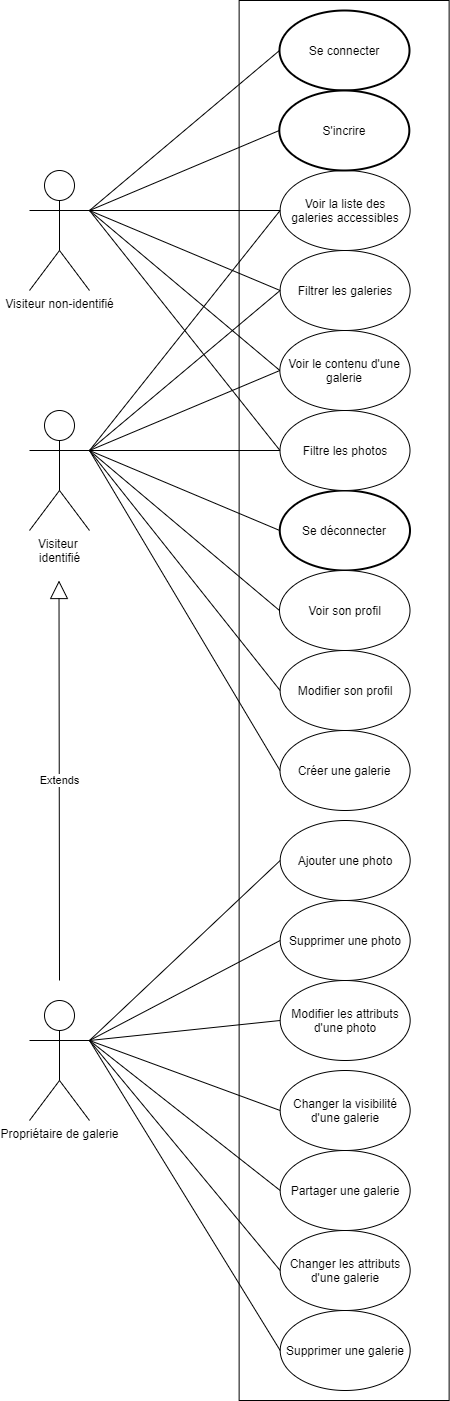

The diagram above was exported from draw.io. Its source (the exported page's mxGraphModel, read from the mxfile embedded in the PNG):
<mxGraphModel dx="868" dy="450" grid="1" gridSize="10" guides="1" tooltips="1" connect="1" arrows="1" fold="1" page="1" pageScale="1" pageWidth="827" pageHeight="1169" math="0" shadow="0">
  <root>
    <mxCell id="0" />
    <mxCell id="1" parent="0" />
    <mxCell id="T5ZGn4UtGV9uDHtv81Y8-7" value="" style="verticalLabelPosition=bottom;verticalAlign=top;html=1;shape=mxgraph.basic.rect;fillColor2=none;strokeWidth=1;size=20;indent=5;fillColor=none;" parent="1" vertex="1">
      <mxGeometry x="249.63" width="210" height="1400" as="geometry" />
    </mxCell>
    <mxCell id="iKGLmCzfEa0fqU7sgIiN-1" value="Se connecter" style="strokeWidth=2;html=1;shape=mxgraph.flowchart.start_1;whiteSpace=wrap;" parent="1" vertex="1">
      <mxGeometry x="290" y="10" width="130" height="80" as="geometry" />
    </mxCell>
    <mxCell id="iKGLmCzfEa0fqU7sgIiN-2" value="Se déconnecter" style="strokeWidth=2;html=1;shape=mxgraph.flowchart.start_1;whiteSpace=wrap;" parent="1" vertex="1">
      <mxGeometry x="290.25" y="490" width="130.25" height="80" as="geometry" />
    </mxCell>
    <mxCell id="iKGLmCzfEa0fqU7sgIiN-3" value="Voir son profil" style="ellipse;whiteSpace=wrap;html=1;" parent="1" vertex="1">
      <mxGeometry x="290" y="570" width="130.5" height="80" as="geometry" />
    </mxCell>
    <mxCell id="iKGLmCzfEa0fqU7sgIiN-4" value="Créer une galerie" style="ellipse;whiteSpace=wrap;html=1;" parent="1" vertex="1">
      <mxGeometry x="290.5" y="730" width="130.12" height="80" as="geometry" />
    </mxCell>
    <mxCell id="iKGLmCzfEa0fqU7sgIiN-5" value="Voir la liste des&lt;br&gt;galeries accessibles" style="ellipse;whiteSpace=wrap;html=1;" parent="1" vertex="1">
      <mxGeometry x="290.62" y="170" width="130" height="80" as="geometry" />
    </mxCell>
    <mxCell id="iKGLmCzfEa0fqU7sgIiN-6" value="Voir le contenu d'une galerie" style="ellipse;whiteSpace=wrap;html=1;" parent="1" vertex="1">
      <mxGeometry x="290.37" y="330" width="130.25" height="80" as="geometry" />
    </mxCell>
    <mxCell id="iKGLmCzfEa0fqU7sgIiN-7" value="Modifier les attributs d'une photo" style="ellipse;whiteSpace=wrap;html=1;" parent="1" vertex="1">
      <mxGeometry x="290.68" y="980" width="130" height="80" as="geometry" />
    </mxCell>
    <mxCell id="iKGLmCzfEa0fqU7sgIiN-8" value="Ajouter une photo" style="ellipse;whiteSpace=wrap;html=1;" parent="1" vertex="1">
      <mxGeometry x="290.68" y="820" width="130" height="80" as="geometry" />
    </mxCell>
    <mxCell id="iKGLmCzfEa0fqU7sgIiN-9" value="Supprimer une photo" style="ellipse;whiteSpace=wrap;html=1;" parent="1" vertex="1">
      <mxGeometry x="290.68" y="900" width="130" height="80" as="geometry" />
    </mxCell>
    <mxCell id="iKGLmCzfEa0fqU7sgIiN-10" value="Changer la visibilité d'une galerie" style="ellipse;whiteSpace=wrap;html=1;" parent="1" vertex="1">
      <mxGeometry x="290.68" y="1070" width="130" height="80" as="geometry" />
    </mxCell>
    <mxCell id="iKGLmCzfEa0fqU7sgIiN-11" value="Modifier son profil" style="ellipse;whiteSpace=wrap;html=1;" parent="1" vertex="1">
      <mxGeometry x="290.62" y="650" width="130" height="80" as="geometry" />
    </mxCell>
    <mxCell id="iKGLmCzfEa0fqU7sgIiN-12" value="Filtre les photos" style="ellipse;whiteSpace=wrap;html=1;" parent="1" vertex="1">
      <mxGeometry x="290.5" y="410" width="130" height="80" as="geometry" />
    </mxCell>
    <mxCell id="iKGLmCzfEa0fqU7sgIiN-13" value="Filtrer les galeries" style="ellipse;whiteSpace=wrap;html=1;" parent="1" vertex="1">
      <mxGeometry x="290.62" y="250" width="130" height="80" as="geometry" />
    </mxCell>
    <mxCell id="iKGLmCzfEa0fqU7sgIiN-14" value="Visiteur non-identifié" style="shape=umlActor;verticalLabelPosition=bottom;verticalAlign=top;html=1;" parent="1" vertex="1">
      <mxGeometry x="40" y="170" width="60" height="120" as="geometry" />
    </mxCell>
    <mxCell id="iKGLmCzfEa0fqU7sgIiN-15" value="Visiteur &lt;br&gt;identifié" style="shape=umlActor;verticalLabelPosition=bottom;verticalAlign=top;html=1;" parent="1" vertex="1">
      <mxGeometry x="40" y="410" width="60" height="120" as="geometry" />
    </mxCell>
    <mxCell id="iKGLmCzfEa0fqU7sgIiN-16" value="Propriétaire de galerie" style="shape=umlActor;verticalLabelPosition=bottom;verticalAlign=top;html=1;" parent="1" vertex="1">
      <mxGeometry x="40" y="1000" width="60" height="120" as="geometry" />
    </mxCell>
    <mxCell id="iKGLmCzfEa0fqU7sgIiN-17" value="" style="endArrow=none;html=1;entryX=0;entryY=0.5;entryDx=0;entryDy=0;entryPerimeter=0;exitX=1;exitY=0.3333333333333333;exitDx=0;exitDy=0;exitPerimeter=0;" parent="1" source="iKGLmCzfEa0fqU7sgIiN-14" target="iKGLmCzfEa0fqU7sgIiN-1" edge="1">
      <mxGeometry width="50" height="50" relative="1" as="geometry">
        <mxPoint x="390" y="210" as="sourcePoint" />
        <mxPoint x="440" y="160" as="targetPoint" />
      </mxGeometry>
    </mxCell>
    <mxCell id="iKGLmCzfEa0fqU7sgIiN-18" value="" style="endArrow=none;html=1;entryX=0;entryY=0.5;entryDx=0;entryDy=0;exitX=1;exitY=0.3333333333333333;exitDx=0;exitDy=0;exitPerimeter=0;" parent="1" source="iKGLmCzfEa0fqU7sgIiN-14" target="iKGLmCzfEa0fqU7sgIiN-5" edge="1">
      <mxGeometry width="50" height="50" relative="1" as="geometry">
        <mxPoint x="390" y="210" as="sourcePoint" />
        <mxPoint x="440" y="160" as="targetPoint" />
      </mxGeometry>
    </mxCell>
    <mxCell id="iKGLmCzfEa0fqU7sgIiN-19" value="" style="endArrow=none;html=1;entryX=0;entryY=0.5;entryDx=0;entryDy=0;exitX=1;exitY=0.3333333333333333;exitDx=0;exitDy=0;exitPerimeter=0;" parent="1" source="iKGLmCzfEa0fqU7sgIiN-14" target="iKGLmCzfEa0fqU7sgIiN-13" edge="1">
      <mxGeometry width="50" height="50" relative="1" as="geometry">
        <mxPoint x="120" y="120" as="sourcePoint" />
        <mxPoint x="440" y="260" as="targetPoint" />
      </mxGeometry>
    </mxCell>
    <mxCell id="iKGLmCzfEa0fqU7sgIiN-20" value="" style="endArrow=none;html=1;entryX=0;entryY=0.5;entryDx=0;entryDy=0;exitX=1;exitY=0.3333333333333333;exitDx=0;exitDy=0;exitPerimeter=0;" parent="1" source="iKGLmCzfEa0fqU7sgIiN-14" target="iKGLmCzfEa0fqU7sgIiN-6" edge="1">
      <mxGeometry width="50" height="50" relative="1" as="geometry">
        <mxPoint x="120" y="120" as="sourcePoint" />
        <mxPoint x="440" y="260" as="targetPoint" />
      </mxGeometry>
    </mxCell>
    <mxCell id="iKGLmCzfEa0fqU7sgIiN-21" value="" style="endArrow=none;html=1;entryX=0;entryY=0.5;entryDx=0;entryDy=0;exitX=1;exitY=0.3333333333333333;exitDx=0;exitDy=0;exitPerimeter=0;" parent="1" source="iKGLmCzfEa0fqU7sgIiN-15" target="iKGLmCzfEa0fqU7sgIiN-5" edge="1">
      <mxGeometry width="50" height="50" relative="1" as="geometry">
        <mxPoint x="390" y="410" as="sourcePoint" />
        <mxPoint x="440" y="360" as="targetPoint" />
      </mxGeometry>
    </mxCell>
    <mxCell id="iKGLmCzfEa0fqU7sgIiN-22" value="" style="endArrow=none;html=1;entryX=0;entryY=0.5;entryDx=0;entryDy=0;exitX=1;exitY=0.3333333333333333;exitDx=0;exitDy=0;exitPerimeter=0;" parent="1" source="iKGLmCzfEa0fqU7sgIiN-15" target="iKGLmCzfEa0fqU7sgIiN-13" edge="1">
      <mxGeometry width="50" height="50" relative="1" as="geometry">
        <mxPoint x="120" y="440" as="sourcePoint" />
        <mxPoint x="440" y="260" as="targetPoint" />
      </mxGeometry>
    </mxCell>
    <mxCell id="iKGLmCzfEa0fqU7sgIiN-23" value="" style="endArrow=none;html=1;entryX=0;entryY=0.5;entryDx=0;entryDy=0;exitX=1;exitY=0.3333333333333333;exitDx=0;exitDy=0;exitPerimeter=0;" parent="1" source="iKGLmCzfEa0fqU7sgIiN-15" target="iKGLmCzfEa0fqU7sgIiN-6" edge="1">
      <mxGeometry width="50" height="50" relative="1" as="geometry">
        <mxPoint x="390" y="510" as="sourcePoint" />
        <mxPoint x="440" y="460" as="targetPoint" />
      </mxGeometry>
    </mxCell>
    <mxCell id="iKGLmCzfEa0fqU7sgIiN-24" value="" style="endArrow=none;html=1;entryX=0;entryY=0.5;entryDx=0;entryDy=0;entryPerimeter=0;exitX=1;exitY=0.3333333333333333;exitDx=0;exitDy=0;exitPerimeter=0;" parent="1" source="iKGLmCzfEa0fqU7sgIiN-15" target="iKGLmCzfEa0fqU7sgIiN-2" edge="1">
      <mxGeometry width="50" height="50" relative="1" as="geometry">
        <mxPoint x="120" y="440" as="sourcePoint" />
        <mxPoint x="440" y="360" as="targetPoint" />
      </mxGeometry>
    </mxCell>
    <mxCell id="iKGLmCzfEa0fqU7sgIiN-25" value="" style="endArrow=none;html=1;entryX=0;entryY=0.5;entryDx=0;entryDy=0;exitX=1;exitY=0.3333333333333333;exitDx=0;exitDy=0;exitPerimeter=0;" parent="1" source="iKGLmCzfEa0fqU7sgIiN-15" target="iKGLmCzfEa0fqU7sgIiN-3" edge="1">
      <mxGeometry width="50" height="50" relative="1" as="geometry">
        <mxPoint x="390" y="610" as="sourcePoint" />
        <mxPoint x="440" y="560" as="targetPoint" />
      </mxGeometry>
    </mxCell>
    <mxCell id="iKGLmCzfEa0fqU7sgIiN-26" value="" style="endArrow=none;html=1;entryX=0;entryY=0.5;entryDx=0;entryDy=0;exitX=1;exitY=0.3333333333333333;exitDx=0;exitDy=0;exitPerimeter=0;" parent="1" source="iKGLmCzfEa0fqU7sgIiN-15" target="iKGLmCzfEa0fqU7sgIiN-11" edge="1">
      <mxGeometry width="50" height="50" relative="1" as="geometry">
        <mxPoint x="390" y="610" as="sourcePoint" />
        <mxPoint x="440" y="560" as="targetPoint" />
      </mxGeometry>
    </mxCell>
    <mxCell id="iKGLmCzfEa0fqU7sgIiN-27" value="" style="endArrow=none;html=1;entryX=0;entryY=0.5;entryDx=0;entryDy=0;exitX=1;exitY=0.3333333333333333;exitDx=0;exitDy=0;exitPerimeter=0;" parent="1" source="iKGLmCzfEa0fqU7sgIiN-15" target="iKGLmCzfEa0fqU7sgIiN-4" edge="1">
      <mxGeometry width="50" height="50" relative="1" as="geometry">
        <mxPoint x="120" y="440" as="sourcePoint" />
        <mxPoint x="440" y="660" as="targetPoint" />
      </mxGeometry>
    </mxCell>
    <mxCell id="iKGLmCzfEa0fqU7sgIiN-28" value="" style="endArrow=none;html=1;entryX=0;entryY=0.5;entryDx=0;entryDy=0;exitX=1;exitY=0.3333333333333333;exitDx=0;exitDy=0;exitPerimeter=0;" parent="1" source="iKGLmCzfEa0fqU7sgIiN-15" target="iKGLmCzfEa0fqU7sgIiN-12" edge="1">
      <mxGeometry width="50" height="50" relative="1" as="geometry">
        <mxPoint x="120" y="440" as="sourcePoint" />
        <mxPoint x="440" y="660" as="targetPoint" />
      </mxGeometry>
    </mxCell>
    <mxCell id="iKGLmCzfEa0fqU7sgIiN-29" value="" style="endArrow=none;html=1;entryX=0;entryY=0.5;entryDx=0;entryDy=0;exitX=1;exitY=0.3333333333333333;exitDx=0;exitDy=0;exitPerimeter=0;" parent="1" source="iKGLmCzfEa0fqU7sgIiN-16" target="iKGLmCzfEa0fqU7sgIiN-8" edge="1">
      <mxGeometry width="50" height="50" relative="1" as="geometry">
        <mxPoint x="390" y="1010" as="sourcePoint" />
        <mxPoint x="440" y="960" as="targetPoint" />
      </mxGeometry>
    </mxCell>
    <mxCell id="iKGLmCzfEa0fqU7sgIiN-30" value="" style="endArrow=none;html=1;entryX=0;entryY=0.5;entryDx=0;entryDy=0;exitX=1;exitY=0.3333333333333333;exitDx=0;exitDy=0;exitPerimeter=0;" parent="1" source="iKGLmCzfEa0fqU7sgIiN-16" target="iKGLmCzfEa0fqU7sgIiN-9" edge="1">
      <mxGeometry width="50" height="50" relative="1" as="geometry">
        <mxPoint x="390" y="1010" as="sourcePoint" />
        <mxPoint x="440" y="960" as="targetPoint" />
      </mxGeometry>
    </mxCell>
    <mxCell id="iKGLmCzfEa0fqU7sgIiN-31" value="" style="endArrow=none;html=1;entryX=0;entryY=0.5;entryDx=0;entryDy=0;exitX=1;exitY=0.3333333333333333;exitDx=0;exitDy=0;exitPerimeter=0;" parent="1" source="iKGLmCzfEa0fqU7sgIiN-16" target="iKGLmCzfEa0fqU7sgIiN-10" edge="1">
      <mxGeometry width="50" height="50" relative="1" as="geometry">
        <mxPoint x="110" y="850" as="sourcePoint" />
        <mxPoint x="440" y="960" as="targetPoint" />
      </mxGeometry>
    </mxCell>
    <mxCell id="iKGLmCzfEa0fqU7sgIiN-32" value="" style="endArrow=none;html=1;entryX=0;entryY=0.5;entryDx=0;entryDy=0;exitX=1;exitY=0.3333333333333333;exitDx=0;exitDy=0;exitPerimeter=0;" parent="1" source="iKGLmCzfEa0fqU7sgIiN-16" target="iKGLmCzfEa0fqU7sgIiN-7" edge="1">
      <mxGeometry width="50" height="50" relative="1" as="geometry">
        <mxPoint x="390" y="1010" as="sourcePoint" />
        <mxPoint x="440" y="960" as="targetPoint" />
      </mxGeometry>
    </mxCell>
    <mxCell id="iKGLmCzfEa0fqU7sgIiN-33" value="" style="endArrow=none;html=1;entryX=0;entryY=0.5;entryDx=0;entryDy=0;exitX=1;exitY=0.3333333333333333;exitDx=0;exitDy=0;exitPerimeter=0;" parent="1" source="iKGLmCzfEa0fqU7sgIiN-14" target="iKGLmCzfEa0fqU7sgIiN-12" edge="1">
      <mxGeometry width="50" height="50" relative="1" as="geometry">
        <mxPoint x="120" y="260" as="sourcePoint" />
        <mxPoint x="440" y="360" as="targetPoint" />
      </mxGeometry>
    </mxCell>
    <mxCell id="iKGLmCzfEa0fqU7sgIiN-34" value="Extends" style="endArrow=block;endSize=16;endFill=0;html=1;" parent="1" edge="1">
      <mxGeometry width="160" relative="1" as="geometry">
        <mxPoint x="70" y="980" as="sourcePoint" />
        <mxPoint x="69.5" y="580" as="targetPoint" />
      </mxGeometry>
    </mxCell>
    <mxCell id="T5ZGn4UtGV9uDHtv81Y8-1" value="Partager une galerie" style="ellipse;whiteSpace=wrap;html=1;" parent="1" vertex="1">
      <mxGeometry x="290.68" y="1150" width="130" height="80" as="geometry" />
    </mxCell>
    <mxCell id="T5ZGn4UtGV9uDHtv81Y8-3" value="" style="endArrow=none;html=1;exitX=0;exitY=0.5;exitDx=0;exitDy=0;entryX=1;entryY=0.3333333333333333;entryDx=0;entryDy=0;entryPerimeter=0;" parent="1" source="T5ZGn4UtGV9uDHtv81Y8-1" target="iKGLmCzfEa0fqU7sgIiN-16" edge="1">
      <mxGeometry width="50" height="50" relative="1" as="geometry">
        <mxPoint x="390" y="1110" as="sourcePoint" />
        <mxPoint x="120" y="1080" as="targetPoint" />
      </mxGeometry>
    </mxCell>
    <mxCell id="S6Fj8xCuhIURupfKRNY1-1" value="Changer les attributs d'une galerie" style="ellipse;whiteSpace=wrap;html=1;" parent="1" vertex="1">
      <mxGeometry x="290.68" y="1230" width="130" height="80" as="geometry" />
    </mxCell>
    <mxCell id="S6Fj8xCuhIURupfKRNY1-2" value="" style="endArrow=none;html=1;entryX=0;entryY=0.5;entryDx=0;entryDy=0;exitX=1;exitY=0.3333333333333333;exitDx=0;exitDy=0;exitPerimeter=0;" parent="1" source="iKGLmCzfEa0fqU7sgIiN-16" target="S6Fj8xCuhIURupfKRNY1-1" edge="1">
      <mxGeometry width="50" height="50" relative="1" as="geometry">
        <mxPoint x="106" y="1120" as="sourcePoint" />
        <mxPoint x="446" y="1150" as="targetPoint" />
      </mxGeometry>
    </mxCell>
    <mxCell id="S6Fj8xCuhIURupfKRNY1-3" value="Supprimer une galerie" style="ellipse;whiteSpace=wrap;html=1;" parent="1" vertex="1">
      <mxGeometry x="290.68" y="1310" width="130" height="80" as="geometry" />
    </mxCell>
    <mxCell id="S6Fj8xCuhIURupfKRNY1-4" value="" style="endArrow=none;html=1;entryX=0;entryY=0.5;entryDx=0;entryDy=0;exitX=1;exitY=0.3333333333333333;exitDx=0;exitDy=0;exitPerimeter=0;" parent="1" source="iKGLmCzfEa0fqU7sgIiN-16" target="S6Fj8xCuhIURupfKRNY1-3" edge="1">
      <mxGeometry width="50" height="50" relative="1" as="geometry">
        <mxPoint x="100" y="1010" as="sourcePoint" />
        <mxPoint x="446" y="1230" as="targetPoint" />
      </mxGeometry>
    </mxCell>
    <mxCell id="S6Fj8xCuhIURupfKRNY1-5" value="S'incrire" style="strokeWidth=2;html=1;shape=mxgraph.flowchart.start_1;whiteSpace=wrap;" vertex="1" parent="1">
      <mxGeometry x="289.82" y="90" width="130" height="80" as="geometry" />
    </mxCell>
    <mxCell id="S6Fj8xCuhIURupfKRNY1-6" value="" style="endArrow=none;html=1;entryX=0;entryY=0.5;entryDx=0;entryDy=0;entryPerimeter=0;exitX=1;exitY=0.3333333333333333;exitDx=0;exitDy=0;exitPerimeter=0;" edge="1" parent="1" source="iKGLmCzfEa0fqU7sgIiN-14" target="S6Fj8xCuhIURupfKRNY1-5">
      <mxGeometry width="50" height="50" relative="1" as="geometry">
        <mxPoint x="99.82" y="290" as="sourcePoint" />
        <mxPoint x="439.82" y="240" as="targetPoint" />
      </mxGeometry>
    </mxCell>
  </root>
</mxGraphModel>